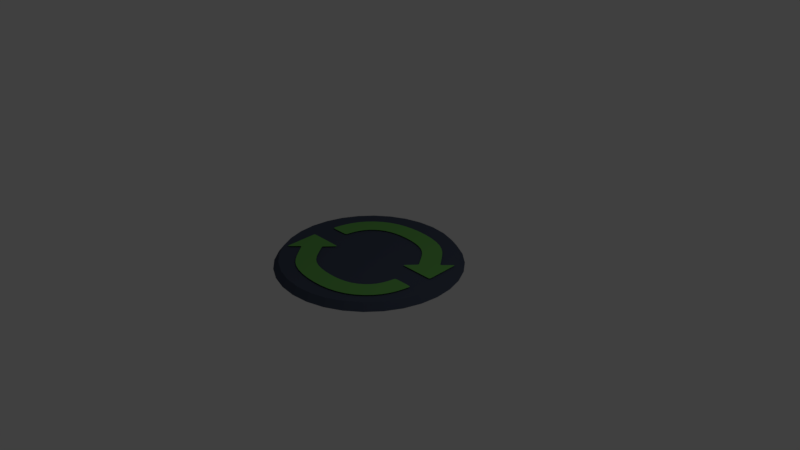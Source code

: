 # Source: rotate_button.blend  (saved by Blender 2.79.0; exported with 4.5.12 LTS)
import bpy
from mathutils import Matrix  # noqa: F401  (used for matrix-valued properties, if any)

bpy.ops.wm.read_factory_settings(use_empty=True)
scene = bpy.context.scene
scene.name = 'Scene'

# ---- collections
col_collection_1 = bpy.data.collections.new('Collection 1'); scene.collection.children.link(col_collection_1)

# ---- materials (node trees are filled in below, after node groups)
mat_material_001 = bpy.data.materials.new('Material.001')
mat_material_001.alpha_threshold = 0.0
mat_material_001.use_transparent_shadow = False
mat_material_001.diffuse_color = (0.1333, 0.3931, 0.08828, 1.0)
mat_material_001.roughness = 0.5
mat_button = bpy.data.materials.new('button')
mat_button.alpha_threshold = 0.0
mat_button.use_transparent_shadow = False
mat_button.diffuse_color = (0.05908, 0.07348, 0.1107, 1.0)
mat_button.roughness = 0.5

# ---- material node trees

# ---- world
world_world = bpy.data.worlds.new('World'); scene.world = world_world
world_world.color = (0.05088, 0.05088, 0.05088)
world_world.use_sun_shadow = False
world_world.sun_shadow_jitter_overblur = 0.0
world_world.cycles.sampling_method = 'MANUAL'

# ---- cameras
cam_camera = bpy.data.cameras.new('Camera')
cam_camera.clip_end = 100.0
cam_camera.lens = 35.0
cam_camera.sensor_width = 32.0
cam_camera.sensor_height = 18.0
cam_camera.ortho_scale = 7.314
cam_camera.dof.focus_distance = 0.0
cam_camera.dof.aperture_fstop = 128.0

# ---- lights
light_lamp = bpy.data.lights.new('Lamp', 'POINT')
light_lamp.transmission_factor = 0.0
light_lamp.cutoff_distance = 30.0
light_lamp.energy = 100.0
light_lamp.shadow_buffer_clip_start = 1.001
light_lamp.shadow_soft_size = 0.1
light_lamp.shadow_maximum_resolution = 0.006
light_lamp.use_absolute_resolution = True

# ---- meshes
me_plane_001 = bpy.data.meshes.new('Plane.001')
me_plane_001.from_pydata([(-0.8323, -0.1844, 0.0), (-0.0002489, -0.6669, 0.0), (-0.6391, 0.003386, 0.0), (-0.002169, -0.3975, 0.0), (-0.8376, -0.179, 0.0), (-0.6444, 0.008822, 0.0), (-0.967, -0.321, 0.0), (-0.507, 0.16, 0.0), (-0.9884, 0.1498, 0.0), (-0.9784, 0.1603, 0.0), (-0.5046, -0.5844, 0.0), (-0.3879, -0.3415, 0.0), (-0.5585, -0.109, 0.0), (-0.7261, -0.3199, 0.0), (0.4951, -0.5814, 0.0), (0.3546, -0.3515, 0.0), (0.832, -0.2379, 0.0), (0.5849, -0.1306, 0.0), (0.8944, 0.1371, 0.0), (0.6251, 0.1332, 0.0), (-0.9777, -0.08561, 0.0), (-0.7427, 0.1602, 0.0), (-0.9286, 0.1603, 0.0), (-0.9862, 0.1002, 0.0), (-0.9679, -0.3025, 0.0), (-0.5256, 0.16, 0.0), (0.6237, 0.1246, 0.0), (0.8924, 0.1249, 0.0)], [], [(10, 1, 3, 11), (0, 2, 5, 4), (4, 5, 7, 6), (23, 22, 9, 8), (13, 10, 11, 12), (0, 13, 12, 2), (3, 1, 14, 15), (15, 14, 16, 17), (26, 27, 18, 19), (24, 25, 21, 20), (20, 21, 22, 23), (6, 7, 25, 24), (17, 16, 27, 26)])
me_plane_001.materials.append(mat_material_001)
me_plane_001.use_remesh_preserve_volume = False
me_plane_001.use_remesh_preserve_attributes = False
me_plane_001.use_mirror_vertex_groups = False
me_plane_001.update()
me_circle = bpy.data.meshes.new('Circle')
me_circle.from_pydata([(0.0, 1.0, 0.0), (-0.1951, 0.9808, 0.0), (-0.3827, 0.9239, 0.0), (-0.5556, 0.8315, 0.0), (-0.7071, 0.7071, 0.0), (-0.8315, 0.5556, 0.0), (-0.9239, 0.3827, 0.0), (-0.9808, 0.1951, 0.0), (-1.0, 7.55e-08, 0.0), (-0.9808, -0.1951, 0.0), (-0.9239, -0.3827, 0.0), (-0.8315, -0.5556, 0.0), (-0.7071, -0.7071, 0.0), (-0.5556, -0.8315, 0.0), (-0.3827, -0.9239, 0.0), (-0.1951, -0.9808, 0.0), (3.258e-07, -1.0, 0.0), (0.1951, -0.9808, 0.0), (0.3827, -0.9239, 0.0), (0.5556, -0.8315, 0.0), (0.7071, -0.7071, 0.0), (0.8315, -0.5556, 0.0), (0.9239, -0.3827, 0.0), (0.9808, -0.1951, 0.0), (1.0, 9.656e-07, 0.0), (0.9808, 0.1951, 0.0), (0.9239, 0.3827, 0.0), (0.8315, 0.5556, 0.0), (0.7071, 0.7071, 0.0), (0.5556, 0.8315, 0.0), (0.3827, 0.9239, 0.0), (0.1951, 0.9808, 0.0), (-6.906e-09, 0.943, 0.07339), (-0.184, 0.9249, 0.07339), (-0.3609, 0.8712, 0.07339), (-0.5239, 0.7841, 0.07339), (-0.6668, 0.6668, 0.07339), (-0.7841, 0.5239, 0.07339), (-0.8712, 0.3609, 0.07339), (-0.9249, 0.184, 0.07339), (-0.943, 8.714e-08, 0.07339), (-0.9249, -0.184, 0.07339), (-0.8712, -0.3609, 0.07339), (-0.7841, -0.5239, 0.07339), (-0.6668, -0.6668, 0.07339), (-0.5239, -0.7841, 0.07339), (-0.3609, -0.8712, 0.07339), (-0.184, -0.9249, 0.07339), (3.004e-07, -0.943, 0.07339), (0.184, -0.9249, 0.07339), (0.3609, -0.8712, 0.07339), (0.5239, -0.7841, 0.07339), (0.6668, -0.6668, 0.07339), (0.7841, -0.5239, 0.07339), (0.8712, -0.3609, 0.07339), (0.9249, -0.184, 0.07339), (0.943, 9.265e-07, 0.07339), (0.9249, 0.184, 0.07339), (0.8712, 0.3609, 0.07339), (0.7841, 0.5239, 0.07339), (0.6668, 0.6668, 0.07339), (0.5239, 0.7841, 0.07339), (0.3609, 0.8712, 0.07339), (0.184, 0.9249, 0.07339)], [], [(1, 0, 31, 30, 29, 28, 27, 26, 25, 24, 23, 22, 21, 20, 19, 18, 17, 16, 15, 14, 13, 12, 11, 10, 9, 8, 7, 6, 5, 4, 3, 2), (33, 34, 35, 36, 37, 38, 39, 40, 41, 42, 43, 44, 45, 46, 47, 48, 49, 50, 51, 52, 53, 54, 55, 56, 57, 58, 59, 60, 61, 62, 63, 32), (8, 9, 41, 40), (22, 23, 55, 54), (9, 10, 42, 41), (23, 24, 56, 55), (10, 11, 43, 42), (24, 25, 57, 56), (11, 12, 44, 43), (25, 26, 58, 57), (12, 13, 45, 44), (26, 27, 59, 58), (13, 14, 46, 45), (0, 1, 33, 32), (27, 28, 60, 59), (14, 15, 47, 46), (1, 2, 34, 33), (28, 29, 61, 60), (15, 16, 48, 47), (2, 3, 35, 34), (29, 30, 62, 61), (16, 17, 49, 48), (3, 4, 36, 35), (30, 31, 63, 62), (17, 18, 50, 49), (4, 5, 37, 36), (31, 0, 32, 63), (18, 19, 51, 50), (5, 6, 38, 37), (19, 20, 52, 51), (6, 7, 39, 38), (20, 21, 53, 52), (7, 8, 40, 39), (21, 22, 54, 53)])
me_circle.materials.append(mat_button)
me_circle.use_remesh_preserve_volume = False
me_circle.use_remesh_preserve_attributes = False
me_circle.use_mirror_vertex_groups = False
me_circle.update()
me_plane = bpy.data.meshes.new('Plane')
me_plane.from_pydata([(-0.8323, -0.1844, 0.0), (-0.0002489, -0.6669, 0.0), (-0.6391, 0.003386, 0.0), (-0.002169, -0.3975, 0.0), (-0.8376, -0.179, 0.0), (-0.6444, 0.008822, 0.0), (-0.967, -0.321, 0.0), (-0.507, 0.16, 0.0), (-0.9884, 0.1498, 0.0), (-0.9784, 0.1603, 0.0), (-0.5046, -0.5844, 0.0), (-0.3879, -0.3415, 0.0), (-0.5585, -0.109, 0.0), (-0.7261, -0.3199, 0.0), (0.4951, -0.5814, 0.0), (0.3546, -0.3515, 0.0), (0.832, -0.2379, 0.0), (0.5849, -0.1306, 0.0), (0.8944, 0.1371, 0.0), (0.6251, 0.1332, 0.0), (-0.9777, -0.08561, 0.0), (-0.7427, 0.1602, 0.0), (-0.9286, 0.1603, 0.0), (-0.9862, 0.1002, 0.0), (-0.9679, -0.3025, 0.0), (-0.5256, 0.16, 0.0), (0.6237, 0.1246, 0.0), (0.8924, 0.1249, 0.0)], [], [(10, 1, 3, 11), (0, 2, 5, 4), (4, 5, 7, 6), (23, 22, 9, 8), (13, 10, 11, 12), (0, 13, 12, 2), (3, 1, 14, 15), (15, 14, 16, 17), (26, 27, 18, 19), (24, 25, 21, 20), (20, 21, 22, 23), (6, 7, 25, 24), (17, 16, 27, 26)])
me_plane.materials.append(mat_material_001)
me_plane.use_remesh_preserve_volume = False
me_plane.use_remesh_preserve_attributes = False
me_plane.use_mirror_vertex_groups = False
me_plane.update()

# ---- objects
ob_plane_001 = bpy.data.objects.new('Plane.001', me_plane_001)
ob_circle = bpy.data.objects.new('Circle', me_circle)
ob_plane = bpy.data.objects.new('Plane', me_plane)
ob_lamp = bpy.data.objects.new('Lamp', light_lamp)
ob_camera = bpy.data.objects.new('Camera', cam_camera)

# ---- transforms, parenting, visibility, modifiers, constraints
ob_plane_001.location = (0.07088, -0.3225, 0.0)
ob_plane_001.rotation_euler = (0.0, 0.0, 4.133e-07)
ob_plane_001.lineart.crease_threshold = 0.0
_m = ob_plane_001.modifiers.new('Subsurf', 'SUBSURF')
_m.uv_smooth = 'PRESERVE_CORNERS'
_m.quality = 2
_m.levels = 2
_m.show_only_control_edges = False
ob_circle.location = (0.0, 0.0, -0.1073)
ob_circle.scale = (1.232, 1.232, 1.232)
ob_circle.lineart.crease_threshold = 0.0
ob_plane.location = (0.0, 0.27, 0.0)
ob_plane.rotation_euler = (0.0, -0.0, 3.142)
ob_plane.lineart.crease_threshold = 0.0
_m = ob_plane.modifiers.new('Subsurf', 'SUBSURF')
_m.uv_smooth = 'PRESERVE_CORNERS'
_m.quality = 2
_m.levels = 2
_m.show_only_control_edges = False
ob_lamp.location = (4.076, 1.005, 5.904)
ob_lamp.rotation_euler = (0.6503, 0.05522, 1.866)
ob_lamp.lock_rotations_4d = False
ob_lamp.empty_display_type = 'ARROWS'
ob_lamp.color = (0.0, 0.0, 0.0, 0.0)
ob_lamp.lineart.crease_threshold = 0.0
ob_camera.location = (7.481, -6.508, 5.344)
ob_camera.rotation_euler = (1.109, 0.0, 0.8149)
ob_camera.lock_rotations_4d = False
ob_camera.empty_display_type = 'ARROWS'
ob_camera.color = (0.0, 0.0, 0.0, 0.0)
ob_camera.display_type = 'WIRE'
ob_camera.lineart.crease_threshold = 0.0

# ---- collection membership
col_collection_1.objects.link(ob_plane_001)
col_collection_1.objects.link(ob_circle)
col_collection_1.objects.link(ob_plane)
col_collection_1.objects.link(ob_lamp)
col_collection_1.objects.link(ob_camera)

# ---- scene / render settings (as saved in the file)
scene.camera = ob_camera
scene.frame_start = 1; scene.frame_end = 250; scene.frame_set(1)
scene.render.engine = 'BLENDER_EEVEE_NEXT'
scene.render.resolution_percentage = 50
scene.render.dither_intensity = 0.0
scene.cycles.use_denoising = False
scene.cycles.samples = 128
scene.cycles.sampling_pattern = 'TABULATED_SOBOL'
scene.cycles.use_adaptive_sampling = False
scene.cycles.use_light_tree = False
scene.cycles.blur_glossy = 0.0
scene.cycles.sample_clamp_indirect = 0.0
scene.view_settings.view_transform = 'Standard'
bpy.context.view_layer.update()
